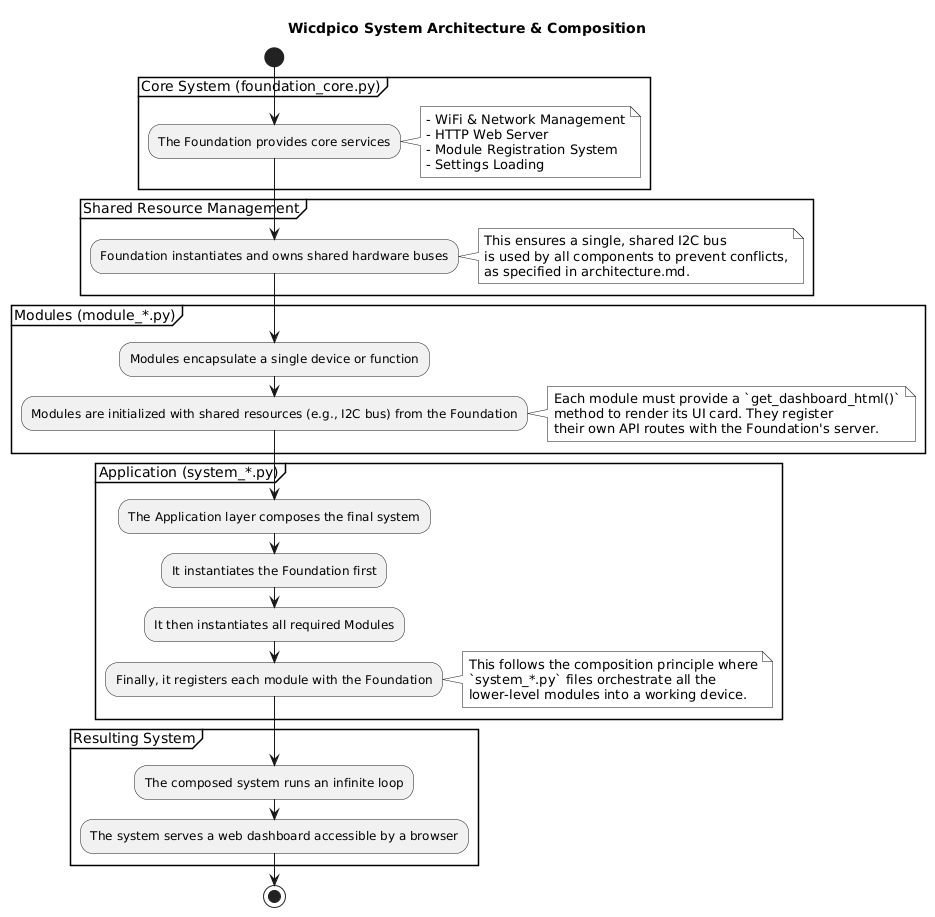

The diagram above was rendered by PlantUML. Its source (embedded in the PNG):
@startuml
title Wicdpico System Architecture & Composition

' Apply a simple, monochrome style
skinparam monochrome true
skinparam shadowing false

start

partition "Core System (foundation_core.py)" {
  :The Foundation provides core services;
  note right
    - WiFi & Network Management
    - HTTP Web Server
    - Module Registration System
    - Settings Loading
  endnote
}

partition "Shared Resource Management" {
  :Foundation instantiates and owns shared hardware buses;
  note right
    This ensures a single, shared I2C bus
    is used by all components to prevent conflicts,
    as specified in architecture.md.
  endnote
}

partition "Modules (module_*.py)" {
  :Modules encapsulate a single device or function;
  :Modules are initialized with shared resources (e.g., I2C bus) from the Foundation;
  note right
    Each module must provide a `get_dashboard_html()`
    method to render its UI card. They register
    their own API routes with the Foundation's server.
  endnote
}

partition "Application (system_*.py)" {
  :The Application layer composes the final system;
  :It instantiates the Foundation first;
  :It then instantiates all required Modules;
  :Finally, it registers each module with the Foundation;
  note right
    This follows the composition principle where
    `system_*.py` files orchestrate all the
    lower-level modules into a working device.
  endnote
}

partition "Resulting System" {
  :The composed system runs an infinite loop;
  :The system serves a web dashboard accessible by a browser;
}

stop
@enduml